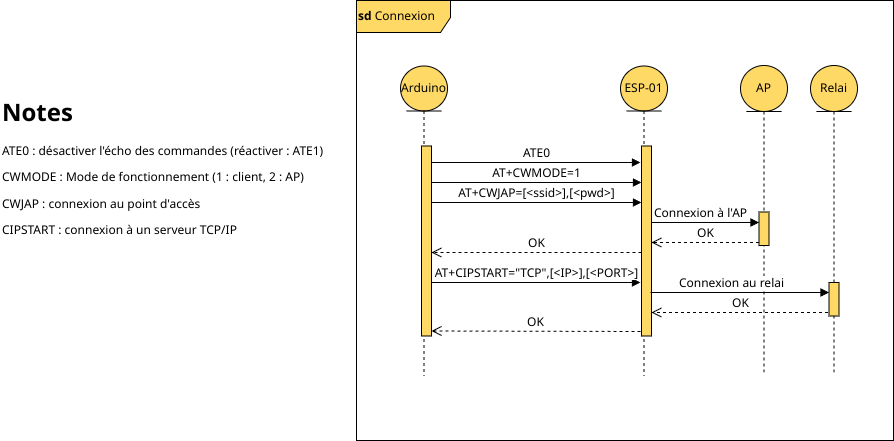

The diagram above was exported from draw.io. Its source (the exported page's mxGraphModel, read from the mxfile embedded in the PNG):
<mxGraphModel dx="1637" dy="927" grid="1" gridSize="10" guides="1" tooltips="1" connect="1" arrows="1" fold="1" page="0" pageScale="1" pageWidth="850" pageHeight="1100" math="0" shadow="0">
  <root>
    <mxCell id="0" />
    <mxCell id="1" parent="0" />
    <mxCell id="G4yukRD8n705Sag8_7PZ-1" value="&lt;div style=&quot;&quot;&gt;&lt;b style=&quot;background-color: initial;&quot;&gt;sd&lt;/b&gt;&lt;span style=&quot;background-color: initial;&quot;&gt; Connexion&lt;/span&gt;&lt;/div&gt;" style="shape=umlFrame;whiteSpace=wrap;html=1;pointerEvents=0;fillColor=#FFD966;width=94;align=left;height=32;" parent="1" vertex="1">
      <mxGeometry x="-174" y="-242" width="537" height="440" as="geometry" />
    </mxCell>
    <mxCell id="uiPp3mUnOojs8iAVM87R-1" value="Arduino" style="shape=umlLifeline;perimeter=lifelinePerimeter;whiteSpace=wrap;html=1;container=1;dropTarget=0;collapsible=0;recursiveResize=0;outlineConnect=0;portConstraint=eastwest;newEdgeStyle={&quot;curved&quot;:0,&quot;rounded&quot;:0};participant=umlEntity;pointerEvents=0;strokeColor=default;align=center;verticalAlign=middle;fontFamily=Helvetica;fontSize=12;fontColor=default;fillColor=#FFD966;size=45;" parent="1" vertex="1">
      <mxGeometry x="-130" y="-176.5" width="47" height="310" as="geometry" />
    </mxCell>
    <mxCell id="YV66qnI1qu-fJl93Ry00-1" value="" style="html=1;points=[[0,0,0,0,5],[0,1,0,0,-5],[1,0,0,0,5],[1,1,0,0,-5]];perimeter=orthogonalPerimeter;outlineConnect=0;targetShapes=umlLifeline;portConstraint=eastwest;newEdgeStyle={&quot;curved&quot;:0,&quot;rounded&quot;:0};fillColor=#FFD966;" parent="uiPp3mUnOojs8iAVM87R-1" vertex="1">
      <mxGeometry x="21" y="80" width="10" height="190" as="geometry" />
    </mxCell>
    <mxCell id="uiPp3mUnOojs8iAVM87R-2" value="AP" style="shape=umlLifeline;perimeter=lifelinePerimeter;whiteSpace=wrap;html=1;container=1;dropTarget=0;collapsible=0;recursiveResize=0;outlineConnect=0;portConstraint=eastwest;newEdgeStyle={&quot;curved&quot;:0,&quot;rounded&quot;:0};participant=umlEntity;pointerEvents=0;strokeColor=default;align=center;verticalAlign=middle;fontFamily=Helvetica;fontSize=12;fontColor=default;fillColor=#FFD966;size=46;" parent="1" vertex="1">
      <mxGeometry x="210" y="-177" width="47" height="310" as="geometry" />
    </mxCell>
    <mxCell id="YV66qnI1qu-fJl93Ry00-5" value="" style="html=1;points=[[0,0,0,0,5],[0,1,0,0,-5],[1,0,0,0,5],[1,1,0,0,-5]];perimeter=orthogonalPerimeter;outlineConnect=0;targetShapes=umlLifeline;portConstraint=eastwest;newEdgeStyle={&quot;curved&quot;:0,&quot;rounded&quot;:0};fillColor=#FFD966;" parent="uiPp3mUnOojs8iAVM87R-2" vertex="1">
      <mxGeometry x="18.5" y="146.5" width="10" height="33.5" as="geometry" />
    </mxCell>
    <mxCell id="YV66qnI1qu-fJl93Ry00-6" value="&lt;span style=&quot;text-align: left;&quot;&gt;AT+CWJAP=[&amp;lt;ssid&amp;gt;],[&amp;lt;pwd&amp;gt;]&lt;/span&gt;" style="html=1;verticalAlign=bottom;startArrow=none;endArrow=block;startSize=8;curved=0;rounded=0;fontSize=12;startFill=0;" parent="1" edge="1" source="YV66qnI1qu-fJl93Ry00-1">
      <mxGeometry relative="1" as="geometry">
        <mxPoint x="-79" y="-40" as="sourcePoint" />
        <mxPoint x="111" y="-40" as="targetPoint" />
      </mxGeometry>
    </mxCell>
    <mxCell id="YV66qnI1qu-fJl93Ry00-16" value="ESP-01" style="shape=umlLifeline;perimeter=lifelinePerimeter;whiteSpace=wrap;html=1;container=1;dropTarget=0;collapsible=0;recursiveResize=0;outlineConnect=0;portConstraint=eastwest;newEdgeStyle={&quot;curved&quot;:0,&quot;rounded&quot;:0};participant=umlEntity;pointerEvents=0;strokeColor=default;align=center;verticalAlign=middle;fontFamily=Helvetica;fontSize=12;fontColor=default;fillColor=#FFD966;size=45;" parent="1" vertex="1">
      <mxGeometry x="90" y="-176.5" width="47" height="310" as="geometry" />
    </mxCell>
    <mxCell id="YV66qnI1qu-fJl93Ry00-17" value="" style="html=1;points=[[0,0,0,0,5],[0,1,0,0,-5],[1,0,0,0,5],[1,1,0,0,-5]];perimeter=orthogonalPerimeter;outlineConnect=0;targetShapes=umlLifeline;portConstraint=eastwest;newEdgeStyle={&quot;curved&quot;:0,&quot;rounded&quot;:0};fillColor=#FFD966;" parent="YV66qnI1qu-fJl93Ry00-16" vertex="1">
      <mxGeometry x="21" y="80" width="10" height="190" as="geometry" />
    </mxCell>
    <mxCell id="YV66qnI1qu-fJl93Ry00-21" value="&lt;span style=&quot;text-align: left;&quot;&gt;AT+CWMODE=1&lt;/span&gt;" style="html=1;verticalAlign=bottom;startArrow=none;endArrow=block;startSize=8;curved=0;rounded=0;fontSize=12;startFill=0;" parent="1" edge="1" source="YV66qnI1qu-fJl93Ry00-1">
      <mxGeometry relative="1" as="geometry">
        <mxPoint x="-79" y="-60" as="sourcePoint" />
        <mxPoint x="111" y="-60" as="targetPoint" />
      </mxGeometry>
    </mxCell>
    <mxCell id="YV66qnI1qu-fJl93Ry00-23" value="&lt;span style=&quot;text-align: left;&quot;&gt;Connexion à l'AP&lt;/span&gt;" style="html=1;verticalAlign=bottom;startArrow=none;endArrow=block;startSize=8;curved=0;rounded=0;fontSize=12;startFill=0;" parent="1" edge="1">
      <mxGeometry x="-0.0884" relative="1" as="geometry">
        <mxPoint x="121" y="-20" as="sourcePoint" />
        <mxPoint x="228.5" y="-20" as="targetPoint" />
        <mxPoint as="offset" />
      </mxGeometry>
    </mxCell>
    <mxCell id="YV66qnI1qu-fJl93Ry00-24" value="&lt;h1 style=&quot;margin-top: 0px;&quot;&gt;Notes&lt;/h1&gt;&lt;p&gt;ATE0 : désactiver l'écho des commandes (réactiver : ATE1)&lt;span style=&quot;color: rgba(0, 0, 0, 0); font-family: monospace; font-size: 0px; text-wrap: nowrap; background-color: initial;&quot;&gt;%3CmxGraphModel%3E%3Croot%3E%3CmxCell%20id%3D%220%22%2F%3E%3CmxCell%20id%3D%221%22%20parent%3D%220%22%2F%3E%3CmxCell%20id%3D%222%22%20value%3D%22%26lt%3Bspan%20style%3D%26quot%3Btext-align%3A%20left%3B%26quot%3B%26gt%3BAT%2BCWMODE%3D1%26lt%3B%2Fspan%26gt%3B%22%20style%3D%22html%3D1%3BverticalAlign%3Dbottom%3BstartArrow%3Dnone%3BendArrow%3Dblock%3BstartSize%3D8%3Bcurved%3D0%3Brounded%3D0%3BfontSize%3D12%3BstartFill%3D0%3B%22%20edge%3D%221%22%20parent%3D%221%22%3E%3CmxGeometry%20relative%3D%221%22%20as%3D%22geometry%22%3E%3CmxPoint%20x%3D%22-79%22%20y%3D%22-60%22%20as%3D%22sourcePoint%22%2F%3E%3CmxPoint%20x%3D%22111%22%20y%3D%22-60%22%20as%3D%22targetPoint%22%2F%3E%3C%2FmxGeometry%3E%3C%2FmxCell%3E%3C%2Froot%3E%3C%2FmxGraphModel%3E0&lt;/span&gt;&lt;/p&gt;&lt;p&gt;CWMODE : Mode de fonctionnement (1 : client, 2 : AP)&lt;/p&gt;&lt;p&gt;CWJAP : connexion au point d'accès&lt;/p&gt;&lt;p&gt;CIPSTART : connexion à un serveur TCP/IP&lt;/p&gt;" style="text;html=1;whiteSpace=wrap;overflow=hidden;rounded=0;" parent="1" vertex="1">
      <mxGeometry x="-530" y="-150" width="340" height="160" as="geometry" />
    </mxCell>
    <mxCell id="E7776cg-NSHOHjNND6xw-3" value="OK" style="html=1;verticalAlign=bottom;endArrow=open;dashed=1;endSize=8;curved=0;rounded=0;fontFamily=Helvetica;fontSize=12;fontColor=default;" parent="1" edge="1">
      <mxGeometry relative="1" as="geometry">
        <mxPoint x="121" as="targetPoint" />
        <mxPoint x="228.5" as="sourcePoint" />
      </mxGeometry>
    </mxCell>
    <mxCell id="E7776cg-NSHOHjNND6xw-4" value="OK" style="html=1;verticalAlign=bottom;endArrow=open;dashed=1;endSize=8;curved=0;rounded=0;fontFamily=Helvetica;fontSize=12;fontColor=default;" parent="1" edge="1" target="YV66qnI1qu-fJl93Ry00-1">
      <mxGeometry relative="1" as="geometry">
        <mxPoint x="-79.00000000000023" y="10.000000000000114" as="targetPoint" />
        <mxPoint x="110.99999999999977" y="10.000000000000114" as="sourcePoint" />
      </mxGeometry>
    </mxCell>
    <mxCell id="kQ749cGdtJaoWvIuoYfO-1" value="&lt;span style=&quot;text-align: left;&quot;&gt;ATE0&lt;/span&gt;&lt;span style=&quot;color: rgba(0, 0, 0, 0); font-family: monospace; font-size: 0px; text-align: start;&quot;&gt;%3CmxGraphModel%3E%3Croot%3E%3CmxCell%20id%3D%220%22%2F%3E%3CmxCell%20id%3D%221%22%20parent%3D%220%22%2F%3E%3CmxCell%20id%3D%222%22%20value%3D%22%26lt%3Bspan%20style%3D%26quot%3Btext-align%3A%20left%3B%26quot%3B%26gt%3BAT%2BCWMODE%3D1%26lt%3B%2Fspan%26gt%3B%22%20style%3D%22html%3D1%3BverticalAlign%3Dbottom%3BstartArrow%3Dnone%3BendArrow%3Dblock%3BstartSize%3D8%3Bcurved%3D0%3Brounded%3D0%3BfontSize%3D12%3BstartFill%3D0%3B%22%20edge%3D%221%22%20parent%3D%221%22%3E%3CmxGeometry%20relative%3D%221%22%20as%3D%22geometry%22%3E%3CmxPoint%20x%3D%22-79%22%20y%3D%22-60%22%20as%3D%22sourcePoint%22%2F%3E%3CmxPoint%20x%3D%22111%22%20y%3D%22-60%22%20as%3D%22targetPoint%22%2F%3E%3C%2FmxGeometry%3E%3C%2FmxCell%3E%3C%2Froot%3E%3C%2FmxGraphModel%3E0&lt;/span&gt;" style="html=1;verticalAlign=bottom;startArrow=none;endArrow=block;startSize=8;curved=0;rounded=0;fontSize=12;startFill=0;" edge="1" parent="1" source="YV66qnI1qu-fJl93Ry00-1">
      <mxGeometry relative="1" as="geometry">
        <mxPoint x="-80" y="-80" as="sourcePoint" />
        <mxPoint x="110" y="-80" as="targetPoint" />
      </mxGeometry>
    </mxCell>
    <mxCell id="kQ749cGdtJaoWvIuoYfO-2" value="Relai" style="shape=umlLifeline;perimeter=lifelinePerimeter;whiteSpace=wrap;html=1;container=1;dropTarget=0;collapsible=0;recursiveResize=0;outlineConnect=0;portConstraint=eastwest;newEdgeStyle={&quot;curved&quot;:0,&quot;rounded&quot;:0};participant=umlEntity;pointerEvents=0;strokeColor=default;align=center;verticalAlign=middle;fontFamily=Helvetica;fontSize=12;fontColor=default;fillColor=#FFD966;size=46;" vertex="1" parent="1">
      <mxGeometry x="280" y="-177" width="47" height="310" as="geometry" />
    </mxCell>
    <mxCell id="kQ749cGdtJaoWvIuoYfO-3" value="" style="html=1;points=[[0,0,0,0,5],[0,1,0,0,-5],[1,0,0,0,5],[1,1,0,0,-5]];perimeter=orthogonalPerimeter;outlineConnect=0;targetShapes=umlLifeline;portConstraint=eastwest;newEdgeStyle={&quot;curved&quot;:0,&quot;rounded&quot;:0};fillColor=#FFD966;" vertex="1" parent="kQ749cGdtJaoWvIuoYfO-2">
      <mxGeometry x="18.5" y="217" width="10" height="33.5" as="geometry" />
    </mxCell>
    <mxCell id="kQ749cGdtJaoWvIuoYfO-4" value="&lt;span style=&quot;text-align: left;&quot;&gt;AT+CIPSTART=&quot;TCP&quot;,[&amp;lt;IP&amp;gt;],[&amp;lt;PORT&amp;gt;]&lt;/span&gt;" style="html=1;verticalAlign=bottom;startArrow=none;endArrow=block;startSize=8;curved=0;rounded=0;fontSize=12;startFill=0;" edge="1" parent="1" source="YV66qnI1qu-fJl93Ry00-1">
      <mxGeometry relative="1" as="geometry">
        <mxPoint x="-80" y="40" as="sourcePoint" />
        <mxPoint x="110" y="40" as="targetPoint" />
      </mxGeometry>
    </mxCell>
    <mxCell id="kQ749cGdtJaoWvIuoYfO-6" value="&lt;span style=&quot;text-align: left;&quot;&gt;Connexion au relai&lt;/span&gt;" style="html=1;verticalAlign=bottom;startArrow=none;endArrow=block;startSize=8;curved=0;rounded=0;fontSize=12;startFill=0;" edge="1" parent="1" target="kQ749cGdtJaoWvIuoYfO-3">
      <mxGeometry x="-0.0884" relative="1" as="geometry">
        <mxPoint x="120" y="50" as="sourcePoint" />
        <mxPoint x="227.5" y="50" as="targetPoint" />
        <mxPoint as="offset" />
      </mxGeometry>
    </mxCell>
    <mxCell id="kQ749cGdtJaoWvIuoYfO-7" value="OK" style="html=1;verticalAlign=bottom;endArrow=open;dashed=1;endSize=8;curved=0;rounded=0;fontFamily=Helvetica;fontSize=12;fontColor=default;" edge="1" parent="1" target="YV66qnI1qu-fJl93Ry00-17">
      <mxGeometry relative="1" as="geometry">
        <mxPoint x="190" y="70" as="targetPoint" />
        <mxPoint x="297.5" y="70" as="sourcePoint" />
      </mxGeometry>
    </mxCell>
    <mxCell id="kQ749cGdtJaoWvIuoYfO-8" value="OK" style="html=1;verticalAlign=bottom;endArrow=open;dashed=1;endSize=8;curved=0;rounded=0;fontFamily=Helvetica;fontSize=12;fontColor=default;entryX=1;entryY=1;entryDx=0;entryDy=-5;entryPerimeter=0;" edge="1" parent="1" target="YV66qnI1qu-fJl93Ry00-1">
      <mxGeometry relative="1" as="geometry">
        <mxPoint x="-80" y="90" as="targetPoint" />
        <mxPoint x="110" y="89" as="sourcePoint" />
      </mxGeometry>
    </mxCell>
  </root>
</mxGraphModel>